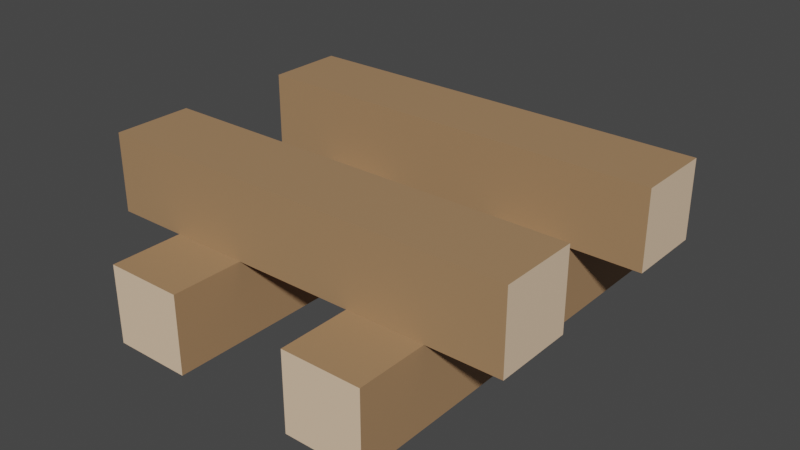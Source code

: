 # Source: fire.blend  (saved by Blender 2.93.20; exported with 4.5.12 LTS)
import bpy
from mathutils import Matrix  # noqa: F401  (used for matrix-valued properties, if any)

bpy.ops.wm.read_factory_settings(use_empty=True)
scene = bpy.context.scene
scene.name = 'Scene'

# ---- collections
col_collection = bpy.data.collections.new('Collection'); scene.collection.children.link(col_collection)

# ---- materials (node trees are filled in below, after node groups)
mat_material_001 = bpy.data.materials.new('Material.001')
mat_material_001.use_transparent_shadow = False
mat_material_002 = bpy.data.materials.new('Material.002')
mat_material_002.use_transparent_shadow = False

# ---- material node trees
mat_material_001.use_nodes = True; mat_material_001.node_tree.nodes.clear()
_N = mat_material_001.node_tree.nodes; _L = mat_material_001.node_tree.links
n0 = _N.new('ShaderNodeBsdfPrincipled'); n0.name = 'Principled BSDF'; n0.location = (10, 300)
n0.distribution = 'GGX'
n0.subsurface_method = 'BURLEY'
n0.inputs[0].default_value = (0.3931, 0.23, 0.1168, 1.0)
n0.inputs[3].default_value = 1.45
n0.inputs[27].default_value = (0.0, 0.0, 0.0, 1.0)
n0.inputs[28].default_value = 1.0
n1 = _N.new('ShaderNodeOutputMaterial'); n1.name = 'Material Output'; n1.location = (300, 300)
_L.new(n0.outputs[0], n1.inputs[0])
n1.is_active_output = True
mat_material_002.use_nodes = True; mat_material_002.node_tree.nodes.clear()
_N = mat_material_002.node_tree.nodes; _L = mat_material_002.node_tree.links
n0 = _N.new('ShaderNodeBsdfPrincipled'); n0.name = 'Principled BSDF'; n0.location = (10, 300)
n0.distribution = 'GGX'
n0.subsurface_method = 'BURLEY'
n0.inputs[0].default_value = (0.855, 0.6252, 0.4309, 1.0)
n0.inputs[3].default_value = 1.45
n0.inputs[27].default_value = (0.0, 0.0, 0.0, 1.0)
n0.inputs[28].default_value = 1.0
n1 = _N.new('ShaderNodeOutputMaterial'); n1.name = 'Material Output'; n1.location = (300, 300)
_L.new(n0.outputs[0], n1.inputs[0])
n1.is_active_output = True

# ---- world
world_world = bpy.data.worlds.new('World'); scene.world = world_world
world_world.use_nodes = True; world_world.node_tree.nodes.clear()
_N = world_world.node_tree.nodes; _L = world_world.node_tree.links
n0 = _N.new('ShaderNodeOutputWorld'); n0.name = 'World Output'; n0.location = (300, 300)
n1 = _N.new('ShaderNodeBackground'); n1.name = 'Background'; n1.location = (10, 300)
n1.inputs[0].default_value = (0.05088, 0.05088, 0.05088, 1.0)
_L.new(n1.outputs[0], n0.inputs[0])
n0.is_active_output = True
world_world.color = (0.05088, 0.05088, 0.05088)
world_world.use_sun_shadow = False
world_world.sun_shadow_jitter_overblur = 0.0

# ---- meshes
me_cube_004 = bpy.data.meshes.new('Cube.004')
me_cube_004.from_pydata([(0.4585, 0.6958, 0.5163), (0.4585, 0.6958, 0.2582), (0.4585, -0.6958, 0.5163), (0.4585, -0.6958, 0.2582), (0.2004, 0.6958, 0.5163), (0.2004, 0.6958, 0.2582), (0.2004, -0.6958, 0.5163), (0.2004, -0.6958, 0.2582), (-0.4585, 0.6958, 0.5163), (-0.4585, 0.6958, 0.2582), (-0.4585, -0.6958, 0.5163), (-0.4585, -0.6958, 0.2582), (-0.2004, 0.6958, 0.5163), (-0.2004, 0.6958, 0.2582), (-0.2004, -0.6958, 0.5163), (-0.2004, -0.6958, 0.2582), (0.6958, -0.4585, 0.2582), (0.6958, -0.4585, 0.0), (-0.6958, -0.4585, 0.2582), (-0.6958, -0.4585, 0.0), (0.6958, -0.2004, 0.2582), (0.6958, -0.2004, 0.0), (-0.6958, -0.2004, 0.2582), (-0.6958, -0.2004, 0.0), (0.6958, 0.4585, 0.2582), (0.6958, 0.4585, 0.0), (-0.6958, 0.4585, 0.2582), (-0.6958, 0.4585, 0.0), (0.6958, 0.2004, 0.2582), (0.6958, 0.2004, 0.0), (-0.6958, 0.2004, 0.2582), (-0.6958, 0.2004, 0.0)], [], [(5, 1, 3, 7), (5, 4, 0, 1), (7, 6, 4, 5), (3, 2, 6, 7), (0, 4, 6, 2), (1, 0, 2, 3), (13, 15, 11, 9), (13, 9, 8, 12), (15, 13, 12, 14), (11, 15, 14, 10), (8, 10, 14, 12), (9, 11, 10, 8), (21, 17, 19, 23), (21, 20, 16, 17), (23, 22, 20, 21), (19, 18, 22, 23), (16, 20, 22, 18), (17, 16, 18, 19), (29, 31, 27, 25), (29, 25, 24, 28), (31, 29, 28, 30), (27, 31, 30, 26), (24, 26, 30, 28), (25, 27, 26, 24)])
me_cube_004.polygons.foreach_set('material_index', [0, 1, 0, 1, 0, 0, 0, 1, 0, 1, 0, 0, 0, 1, 0, 1, 0, 0, 0, 1, 0, 1, 0, 0])
_uv = me_cube_004.uv_layers.new(name='UVMap')
_uv.uv.foreach_set('vector', [0.375, 0.0, 0.625, 0.0, 0.625, 0.25, 0.375, 0.25, 0.375, 0.25, 0.625, 0.25, 0.625, 0.5, 0.375, 0.5, 0.375, 0.5, 0.625, 0.5, 0.625, 0.75, 0.375, 0.75, 0.375, 0.75, 0.625, 0.75, 0.625, 1.0, 0.375, 1.0, 0.125, 0.5, 0.375, 0.5, 0.375, 0.75, 0.125, 0.75, 0.625, 0.5, 0.875, 0.5, 0.875, 0.75, 0.625, 0.75, 0.375, 0.0, 0.375, 0.25, 0.625, 0.25, 0.625, 0.0, 0.375, 0.25, 0.375, 0.5, 0.625, 0.5, 0.625, 0.25, 0.375, 0.5, 0.375, 0.75, 0.625, 0.75, 0.625, 0.5, 0.375, 0.75, 0.375, 1.0, 0.625, 1.0, 0.625, 0.75, 0.125, 0.5, 0.125, 0.75, 0.375, 0.75, 0.375, 0.5, 0.625, 0.5, 0.625, 0.75, 0.875, 0.75, 0.875, 0.5, 0.375, 0.0, 0.625, 0.0, 0.625, 0.25, 0.375, 0.25, 0.375, 0.25, 0.625, 0.25, 0.625, 0.5, 0.375, 0.5, 0.375, 0.5, 0.625, 0.5, 0.625, 0.75, 0.375, 0.75, 0.375, 0.75, 0.625, 0.75, 0.625, 1.0, 0.375, 1.0, 0.125, 0.5, 0.375, 0.5, 0.375, 0.75, 0.125, 0.75, 0.625, 0.5, 0.875, 0.5, 0.875, 0.75, 0.625, 0.75, 0.375, 0.0, 0.375, 0.25, 0.625, 0.25, 0.625, 0.0, 0.375, 0.25, 0.375, 0.5, 0.625, 0.5, 0.625, 0.25, 0.375, 0.5, 0.375, 0.75, 0.625, 0.75, 0.625, 0.5, 0.375, 0.75, 0.375, 1.0, 0.625, 1.0, 0.625, 0.75, 0.125, 0.5, 0.125, 0.75, 0.375, 0.75, 0.375, 0.5, 0.625, 0.5, 0.625, 0.75, 0.875, 0.75, 0.875, 0.5])
me_cube_004.materials.append(mat_material_001)
me_cube_004.materials.append(mat_material_002)
me_cube_004.use_remesh_fix_poles = True
me_cube_004.use_remesh_preserve_attributes = False
me_cube_004.update()

# ---- objects
ob_cube_001 = bpy.data.objects.new('Cube.001', me_cube_004)

# ---- transforms, parenting, visibility, modifiers, constraints
ob_cube_001.location = (0.0, 0.0, 0.0)
ob_cube_001.rotation_euler = (0.0, -0.0, 1.571)

# ---- collection membership
col_collection.objects.link(ob_cube_001)

# ---- scene / render settings (as saved in the file)
scene.frame_start = 1; scene.frame_end = 250; scene.frame_set(1)
scene.render.engine = 'BLENDER_EEVEE_NEXT'
scene.cycles.use_denoising = False
scene.cycles.samples = 128
scene.cycles.sampling_pattern = 'TABULATED_SOBOL'
scene.cycles.use_adaptive_sampling = False
scene.cycles.use_light_tree = False
scene.view_settings.view_transform = 'Filmic'
bpy.context.view_layer.update()

# ---- added for rendering (the .blend has no active camera and no usable light): camera, sun
cam_auto = bpy.data.cameras.new('AutoCamera')
cam_auto.lens = 50.0
cam_auto.sensor_width = 36.0
cam_auto.clip_end = 1000.0
ob_auto_camera = bpy.data.objects.new('AutoCamera', cam_auto)
scene.collection.objects.link(ob_auto_camera)
ob_auto_camera.location = (1.8826, -2.25912, 1.76424)
ob_auto_camera.rotation_euler = (1.09748, -7.21219e-08, 0.694738)
scene.camera = ob_auto_camera
light_auto_sun = bpy.data.lights.new('AutoSun', 'SUN')
light_auto_sun.energy = 3.0
light_auto_sun.angle = 0.0523599
ob_auto_sun = bpy.data.objects.new('AutoSun', light_auto_sun)
scene.collection.objects.link(ob_auto_sun)
ob_auto_sun.rotation_euler = (0.872665, 0.174533, 0.523599)
bpy.context.view_layer.update()
